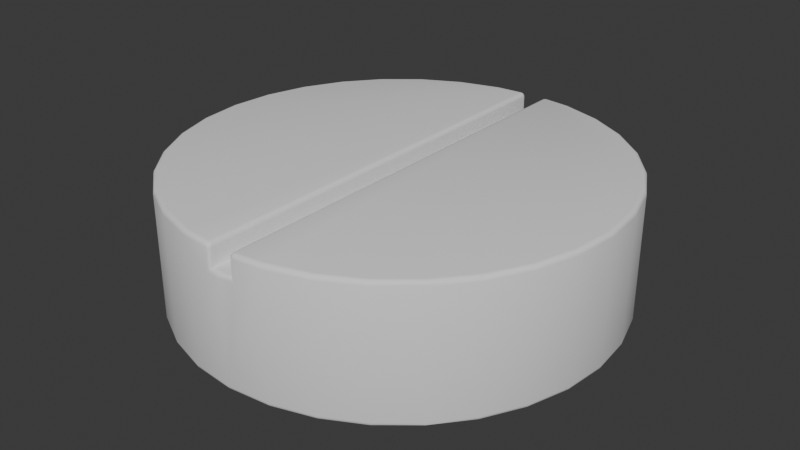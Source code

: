 # Source: Pill_A.blend  (saved by Blender 4.5.90; exported with 4.5.12 LTS)
import bpy
from mathutils import Matrix  # noqa: F401  (used for matrix-valued properties, if any)

bpy.ops.wm.read_factory_settings(use_empty=True)
scene = bpy.context.scene
scene.name = 'Scene'

# ---- collections
col_collection = bpy.data.collections.new('Collection'); scene.collection.children.link(col_collection)

# ---- node groups
ng_smooth_by_angle = bpy.data.node_groups.new('Smooth by Angle', 'GeometryNodeTree')
_s = ng_smooth_by_angle.interface.new_socket(name='Mesh', in_out='OUTPUT', socket_type='NodeSocketGeometry')
_s = ng_smooth_by_angle.interface.new_socket(name='Mesh', in_out='INPUT', socket_type='NodeSocketGeometry')
_s = ng_smooth_by_angle.interface.new_socket(name='Angle', in_out='INPUT', socket_type='NodeSocketFloat')
_s.subtype = 'ANGLE'
_s.default_value = 0.5236
_s.min_value = 0.0
_s.max_value = 3.142
_s.description = 'Maximum face angle for smooth edges'
_s = ng_smooth_by_angle.interface.new_socket(name='Ignore Sharpness', in_out='INPUT', socket_type='NodeSocketBool')
_s.force_non_field = True
ng_smooth_by_angle.description = 'Set the sharpness of mesh edges based on the angle between the neighboring faces'
ng_smooth_by_angle.is_modifier = True
_N = ng_smooth_by_angle.nodes; _L = ng_smooth_by_angle.links
n0 = _N.new('GeometryNodeSetShadeSmooth'); n0.name = 'Set Shade Smooth'; n0.location = (120, -80)
n0.domain = 'EDGE'
n1 = _N.new('GeometryNodeSetShadeSmooth'); n1.name = 'Set Shade Smooth.001'; n1.location = (300, -80)
n2 = _N.new('NodeGroupOutput'); n2.name = 'Group Output'; n2.location = (480, -80)
n3 = _N.new('GeometryNodeInputMeshEdgeAngle'); n3.name = 'Edge Angle'; n3.location = (-440, -240)
n4 = _N.new('NodeGroupInput'); n4.name = 'Group Input'; n4.location = (-80, -80)
n5 = _N.new('GeometryNodeInputEdgeSmooth'); n5.name = 'Is Edge Smooth'; n5.location = (-260, -120)
n6 = _N.new('GeometryNodeInputShadeSmooth'); n6.name = 'Is Shade Smooth'; n6.location = (-440, -397)
n7 = _N.new('FunctionNodeCompare'); n7.name = 'Compare'; n7.location = (-260, -260)
n7.operation = 'LESS_EQUAL'
n7.inputs[6].default_value = (0.0, 0.0, 0.0, 0.0)
n7.inputs[7].default_value = (0.0, 0.0, 0.0, 0.0)
n8 = _N.new('FunctionNodeBooleanMath'); n8.name = 'Boolean Math.001'; n8.location = (-80, -260)
n9 = _N.new('NodeGroupInput'); n9.name = 'Group Input.001'; n9.location = (-440, -329)
n10 = _N.new('NodeGroupInput'); n10.name = 'Group Input.002'; n10.location = (-259, -189)
n11 = _N.new('FunctionNodeBooleanMath'); n11.name = 'Boolean Math'; n11.location = (-80, -149)
n11.operation = 'OR'
n12 = _N.new('FunctionNodeBooleanMath'); n12.name = 'Boolean Math.002'; n12.location = (-260, -380)
n12.operation = 'OR'
n13 = _N.new('NodeGroupInput'); n13.name = 'Group Input.003'; n13.location = (-440, -460)
_L.new(n3.outputs[0], n7.inputs[0])
_L.new(n1.outputs[0], n2.inputs[0])
_L.new(n9.outputs[1], n7.inputs[1])
_L.new(n7.outputs[0], n8.inputs[0])
_L.new(n4.outputs[0], n0.inputs[0])
_L.new(n0.outputs[0], n1.inputs[0])
_L.new(n8.outputs[0], n0.inputs[2])
_L.new(n10.outputs[2], n11.inputs[1])
_L.new(n5.outputs[0], n11.inputs[0])
_L.new(n11.outputs[0], n0.inputs[1])
_L.new(n13.outputs[2], n12.inputs[1])
_L.new(n6.outputs[0], n12.inputs[0])
_L.new(n12.outputs[0], n8.inputs[1])
n2.is_active_output = True

# ---- world
world_world = bpy.data.worlds.new('World'); scene.world = world_world
world_world.use_nodes = True; world_world.node_tree.nodes.clear()
_N = world_world.node_tree.nodes; _L = world_world.node_tree.links
n0 = _N.new('ShaderNodeOutputWorld'); n0.name = 'World Output'; n0.location = (200, 100)
n1 = _N.new('ShaderNodeBackground'); n1.name = 'Background'; n1.location = (-200, 100)
n1.inputs[0].default_value = (0.05088, 0.05088, 0.05088, 1.0)
_L.new(n1.outputs[0], n0.inputs[0])
n0.is_active_output = True
world_world.color = (0.05088, 0.05088, 0.05088)
world_world.sun_shadow_jitter_overblur = 0.0

# ---- meshes
me_cylinder = bpy.data.meshes.new('Cylinder')
me_cylinder.from_pydata([(0.0, 0.9794, 1.49e-08), (0.0, 1.0, 0.02054), (0.0, 0.9897, 0.002752), (0.0, 0.9972, 0.01027), (0.1911, 0.9605, 1.49e-08), (0.1951, 0.9808, 0.02054), (0.1931, 0.9707, 0.002752), (0.1946, 0.9781, 0.01027), (0.1911, 0.9605, 0.6), (0.1951, 0.9808, 0.5795), (0.1931, 0.9707, 0.5972), (0.1946, 0.9781, 0.5897), (0.3748, 0.9048, 1.49e-08), (0.3827, 0.9239, 0.02054), (0.3787, 0.9143, 0.002752), (0.3816, 0.9213, 0.01027), (0.3748, 0.9048, 0.6), (0.3827, 0.9239, 0.5795), (0.3787, 0.9143, 0.5972), (0.3816, 0.9213, 0.5897), (0.5441, 0.8143, 1.49e-08), (0.5556, 0.8315, 0.02054), (0.5498, 0.8229, 0.002752), (0.554, 0.8292, 0.01027), (0.5441, 0.8143, 0.6), (0.5556, 0.8315, 0.5795), (0.5498, 0.8229, 0.5972), (0.554, 0.8292, 0.5897), (0.6925, 0.6925, 1.49e-08), (0.7071, 0.7071, 0.02054), (0.6998, 0.6998, 0.002752), (0.7052, 0.7052, 0.01027), (0.6925, 0.6925, 0.6), (0.7071, 0.7071, 0.5795), (0.6998, 0.6998, 0.5972), (0.7052, 0.7052, 0.5897), (0.8143, 0.5441, 1.49e-08), (0.8315, 0.5556, 0.02054), (0.8229, 0.5498, 0.002752), (0.8292, 0.554, 0.01027), (0.8143, 0.5441, 0.6), (0.8315, 0.5556, 0.5795), (0.8229, 0.5498, 0.5972), (0.8292, 0.554, 0.5897), (0.9048, 0.3748, 1.49e-08), (0.9239, 0.3827, 0.02054), (0.9143, 0.3787, 0.002752), (0.9213, 0.3816, 0.01027), (0.9048, 0.3748, 0.6), (0.9239, 0.3827, 0.5795), (0.9143, 0.3787, 0.5972), (0.9213, 0.3816, 0.5897), (0.9605, 0.1911, 1.49e-08), (0.9808, 0.1951, 0.02054), (0.9707, 0.1931, 0.002752), (0.9781, 0.1946, 0.01027), (0.9605, 0.1911, 0.6), (0.9808, 0.1951, 0.5795), (0.9707, 0.1931, 0.5972), (0.9781, 0.1946, 0.5897), (0.9794, 0.0, 1.49e-08), (1.0, 0.0, 0.02054), (0.9897, 0.0, 0.002752), (0.9972, 0.0, 0.01027), (0.9794, 0.0, 0.6), (1.0, 0.0, 0.5795), (0.9897, 0.0, 0.5972), (0.9972, 0.0, 0.5897), (0.9605, -0.1911, 1.49e-08), (0.9808, -0.1951, 0.02054), (0.9707, -0.1931, 0.002752), (0.9781, -0.1946, 0.01027), (0.9605, -0.1911, 0.6), (0.9808, -0.1951, 0.5795), (0.9707, -0.1931, 0.5972), (0.9781, -0.1946, 0.5897), (0.9048, -0.3748, 1.49e-08), (0.9239, -0.3827, 0.02054), (0.9143, -0.3787, 0.002752), (0.9213, -0.3816, 0.01027), (0.9048, -0.3748, 0.6), (0.9239, -0.3827, 0.5795), (0.9143, -0.3787, 0.5972), (0.9213, -0.3816, 0.5897), (0.8143, -0.5441, 1.49e-08), (0.8315, -0.5556, 0.02054), (0.8229, -0.5498, 0.002752), (0.8292, -0.554, 0.01027), (0.8143, -0.5441, 0.6), (0.8315, -0.5556, 0.5795), (0.8229, -0.5498, 0.5972), (0.8292, -0.554, 0.5897), (0.6925, -0.6925, 1.49e-08), (0.7071, -0.7071, 0.02054), (0.6998, -0.6998, 0.002752), (0.7052, -0.7052, 0.01027), (0.6925, -0.6925, 0.6), (0.7071, -0.7071, 0.5795), (0.6998, -0.6998, 0.5972), (0.7052, -0.7052, 0.5897), (0.5441, -0.8143, 1.49e-08), (0.5556, -0.8315, 0.02054), (0.5498, -0.8229, 0.002752), (0.554, -0.8292, 0.01027), (0.5441, -0.8143, 0.6), (0.5556, -0.8315, 0.5795), (0.5498, -0.8229, 0.5972), (0.554, -0.8292, 0.5897), (0.3748, -0.9048, 1.49e-08), (0.3827, -0.9239, 0.02054), (0.3787, -0.9143, 0.002752), (0.3816, -0.9213, 0.01027), (0.3748, -0.9048, 0.6), (0.3827, -0.9239, 0.5795), (0.3787, -0.9143, 0.5972), (0.3816, -0.9213, 0.5897), (0.1911, -0.9605, 1.49e-08), (0.1951, -0.9808, 0.02054), (0.1931, -0.9707, 0.002752), (0.1946, -0.9781, 0.01027), (0.1911, -0.9605, 0.6), (0.1951, -0.9808, 0.5795), (0.1931, -0.9707, 0.5972), (0.1946, -0.9781, 0.5897), (0.0, -0.9794, 1.49e-08), (0.0, -1.0, 0.02054), (0.0, -0.9897, 0.002752), (0.0, -0.9972, 0.01027), (-0.1911, -0.9605, 1.49e-08), (-0.1951, -0.9808, 0.02054), (-0.1931, -0.9707, 0.002752), (-0.1946, -0.9781, 0.01027), (-0.1911, -0.9605, 0.6), (-0.1951, -0.9808, 0.5795), (-0.1931, -0.9707, 0.5972), (-0.1946, -0.9781, 0.5897), (-0.3748, -0.9048, 1.49e-08), (-0.3827, -0.9239, 0.02054), (-0.3787, -0.9143, 0.002752), (-0.3816, -0.9213, 0.01027), (-0.3748, -0.9048, 0.6), (-0.3827, -0.9239, 0.5795), (-0.3787, -0.9143, 0.5972), (-0.3816, -0.9213, 0.5897), (-0.5441, -0.8143, 1.49e-08), (-0.5556, -0.8315, 0.02054), (-0.5498, -0.8229, 0.002752), (-0.554, -0.8292, 0.01027), (-0.5441, -0.8143, 0.6), (-0.5556, -0.8315, 0.5795), (-0.5498, -0.8229, 0.5972), (-0.554, -0.8292, 0.5897), (-0.6925, -0.6925, 1.49e-08), (-0.7071, -0.7071, 0.02054), (-0.6998, -0.6998, 0.002752), (-0.7052, -0.7052, 0.01027), (-0.6925, -0.6925, 0.6), (-0.7071, -0.7071, 0.5795), (-0.6998, -0.6998, 0.5972), (-0.7052, -0.7052, 0.5897), (-0.8143, -0.5441, 1.49e-08), (-0.8315, -0.5556, 0.02054), (-0.8229, -0.5498, 0.002752), (-0.8292, -0.554, 0.01027), (-0.8143, -0.5441, 0.6), (-0.8315, -0.5556, 0.5795), (-0.8229, -0.5498, 0.5972), (-0.8292, -0.554, 0.5897), (-0.9048, -0.3748, 1.49e-08), (-0.9239, -0.3827, 0.02054), (-0.9143, -0.3787, 0.002752), (-0.9213, -0.3816, 0.01027), (-0.9048, -0.3748, 0.6), (-0.9239, -0.3827, 0.5795), (-0.9143, -0.3787, 0.5972), (-0.9213, -0.3816, 0.5897), (-0.9605, -0.1911, 1.49e-08), (-0.9808, -0.1951, 0.02054), (-0.9707, -0.1931, 0.002752), (-0.9781, -0.1946, 0.01027), (-0.9605, -0.1911, 0.6), (-0.9808, -0.1951, 0.5795), (-0.9707, -0.1931, 0.5972), (-0.9781, -0.1946, 0.5897), (-0.9794, 0.0, 1.49e-08), (-1.0, 0.0, 0.02054), (-0.9897, 0.0, 0.002752), (-0.9972, 0.0, 0.01027), (-0.9794, 0.0, 0.6), (-1.0, 0.0, 0.5795), (-0.9897, 0.0, 0.5972), (-0.9972, 0.0, 0.5897), (-0.9605, 0.1911, 1.49e-08), (-0.9808, 0.1951, 0.02054), (-0.9707, 0.1931, 0.002752), (-0.9781, 0.1946, 0.01027), (-0.9605, 0.1911, 0.6), (-0.9808, 0.1951, 0.5795), (-0.9707, 0.1931, 0.5972), (-0.9781, 0.1946, 0.5897), (-0.9048, 0.3748, 1.49e-08), (-0.9239, 0.3827, 0.02054), (-0.9143, 0.3787, 0.002752), (-0.9213, 0.3816, 0.01027), (-0.9048, 0.3748, 0.6), (-0.9239, 0.3827, 0.5795), (-0.9143, 0.3787, 0.5972), (-0.9213, 0.3816, 0.5897), (-0.8143, 0.5441, 1.49e-08), (-0.8315, 0.5556, 0.02054), (-0.8229, 0.5498, 0.002752), (-0.8292, 0.554, 0.01027), (-0.8143, 0.5441, 0.6), (-0.8315, 0.5556, 0.5795), (-0.8229, 0.5498, 0.5972), (-0.8292, 0.554, 0.5897), (-0.6925, 0.6925, 1.49e-08), (-0.7071, 0.7071, 0.02054), (-0.6998, 0.6998, 0.002752), (-0.7052, 0.7052, 0.01027), (-0.6925, 0.6925, 0.6), (-0.7071, 0.7071, 0.5795), (-0.6998, 0.6998, 0.5972), (-0.7052, 0.7052, 0.5897), (-0.5441, 0.8143, 1.49e-08), (-0.5556, 0.8315, 0.02054), (-0.5498, 0.8229, 0.002752), (-0.554, 0.8292, 0.01027), (-0.5441, 0.8143, 0.6), (-0.5556, 0.8315, 0.5795), (-0.5498, 0.8229, 0.5972), (-0.554, 0.8292, 0.5897), (-0.3748, 0.9048, 1.49e-08), (-0.3827, 0.9239, 0.02054), (-0.3787, 0.9143, 0.002752), (-0.3816, 0.9213, 0.01027), (-0.3748, 0.9048, 0.6), (-0.3827, 0.9239, 0.5795), (-0.3787, 0.9143, 0.5972), (-0.3816, 0.9213, 0.5897), (-0.1911, 0.9605, 1.49e-08), (-0.1951, 0.9808, 0.02054), (-0.1931, 0.9707, 0.002752), (-0.1946, 0.9781, 0.01027), (-0.1911, 0.9605, 0.6), (-0.1951, 0.9808, 0.5795), (-0.1931, 0.9707, 0.5972), (-0.1946, 0.9781, 0.5897), (0.07045, 0.9931, 0.4795), (0.05, 0.9745, 0.5), (0.06022, 0.9913, 0.4897), (0.05274, 0.9845, 0.4972), (0.07045, 0.9931, 0.5795), (0.05, 0.9745, 0.5795), (0.07054, 0.9724, 0.6), (0.06022, 0.9913, 0.5795), (0.07048, 0.9903, 0.5897), (0.06068, 0.9886, 0.5893), (0.05276, 0.9742, 0.5897), (0.05271, 0.9845, 0.5795), (0.0554, 0.9838, 0.5893), (0.07051, 0.9827, 0.5973), (0.0603, 0.9734, 0.5973), (0.06071, 0.9833, 0.5946), (0.05, -0.9745, 0.5), (0.07045, -0.9931, 0.4795), (0.05274, -0.9845, 0.4972), (0.06022, -0.9913, 0.4897), (0.07054, -0.9724, 0.6), (0.05, -0.9745, 0.5795), (0.07045, -0.9931, 0.5795), (0.06046, -0.9731, 0.597), (0.07086, -0.9825, 0.597), (0.06089, -0.9831, 0.5947), (0.05304, -0.9843, 0.5795), (0.05305, -0.9738, 0.5895), (0.05535, -0.9836, 0.5892), (0.07082, -0.99, 0.5895), (0.0604, -0.991, 0.5795), (0.06086, -0.9886, 0.5892), (-0.07054, 0.9724, 0.6), (-0.05, 0.9745, 0.5795), (-0.07045, 0.9931, 0.5795), (-0.06046, 0.9731, 0.597), (-0.07086, 0.9825, 0.597), (-0.06089, 0.9831, 0.5947), (-0.05304, 0.9843, 0.5795), (-0.05305, 0.9738, 0.5895), (-0.05535, 0.9836, 0.5892), (-0.07082, 0.99, 0.5895), (-0.0604, 0.991, 0.5795), (-0.06086, 0.9886, 0.5892), (-0.07045, -0.9931, 0.4795), (-0.05, -0.9745, 0.5), (-0.06022, -0.9913, 0.4897), (-0.05274, -0.9845, 0.4972), (-0.07045, -0.9931, 0.5795), (-0.05, -0.9745, 0.5795), (-0.07054, -0.9724, 0.6), (-0.06022, -0.9913, 0.5795), (-0.07048, -0.9903, 0.5897), (-0.06068, -0.9886, 0.5893), (-0.05276, -0.9742, 0.5897), (-0.05271, -0.9845, 0.5795), (-0.0554, -0.9838, 0.5893), (-0.07051, -0.9827, 0.5973), (-0.0603, -0.9734, 0.5973), (-0.06071, -0.9833, 0.5946), (-0.05, 0.9745, 0.5), (-0.07045, 0.9931, 0.4795), (-0.05274, 0.9845, 0.4972), (-0.06022, 0.9913, 0.4897), (2.328e-10, -0.9794, 0.5), (0.0, -1.0, 0.4795), (1.164e-10, -0.9897, 0.4972), (2.91e-11, -0.9972, 0.4897), (0.0, 1.0, 0.4795), (7.264e-08, 0.9794, 0.5), (9.735e-09, 0.9972, 0.4897), (3.631e-08, 0.9897, 0.4972)], [], [(252, 255, 257, 256), (255, 259, 260, 257), (253, 258, 260, 259), (258, 262, 263, 260), (254, 261, 263, 262), (261, 256, 257, 263), (257, 260, 263), (268, 271, 273, 272), (271, 275, 276, 273), (269, 274, 276, 275), (274, 278, 279, 276), (270, 277, 279, 278), (277, 272, 273, 279), (273, 276, 279), (280, 283, 285, 284), (283, 287, 288, 285), (281, 286, 288, 287), (286, 290, 291, 288), (282, 289, 291, 290), (289, 284, 285, 291), (285, 288, 291), (296, 299, 301, 300), (299, 303, 304, 301), (297, 302, 304, 303), (302, 306, 307, 304), (298, 305, 307, 306), (305, 300, 301, 307), (301, 304, 307), (1, 5, 7, 3), (3, 7, 6, 2), (2, 6, 4, 0), (5, 13, 15, 7), (7, 15, 14, 6), (6, 14, 12, 4), (17, 9, 11, 19), (19, 11, 10, 18), (18, 10, 8, 16), (13, 21, 23, 15), (15, 23, 22, 14), (14, 22, 20, 12), (25, 17, 19, 27), (27, 19, 18, 26), (26, 18, 16, 24), (21, 29, 31, 23), (23, 31, 30, 22), (22, 30, 28, 20), (33, 25, 27, 35), (35, 27, 26, 34), (34, 26, 24, 32), (29, 37, 39, 31), (31, 39, 38, 30), (30, 38, 36, 28), (41, 33, 35, 43), (43, 35, 34, 42), (42, 34, 32, 40), (37, 45, 47, 39), (39, 47, 46, 38), (38, 46, 44, 36), (49, 41, 43, 51), (51, 43, 42, 50), (50, 42, 40, 48), (45, 53, 55, 47), (47, 55, 54, 46), (46, 54, 52, 44), (57, 49, 51, 59), (59, 51, 50, 58), (58, 50, 48, 56), (53, 61, 63, 55), (55, 63, 62, 54), (54, 62, 60, 52), (65, 57, 59, 67), (67, 59, 58, 66), (66, 58, 56, 64), (61, 69, 71, 63), (63, 71, 70, 62), (62, 70, 68, 60), (73, 65, 67, 75), (75, 67, 66, 74), (74, 66, 64, 72), (69, 77, 79, 71), (71, 79, 78, 70), (70, 78, 76, 68), (81, 73, 75, 83), (83, 75, 74, 82), (82, 74, 72, 80), (77, 85, 87, 79), (79, 87, 86, 78), (78, 86, 84, 76), (89, 81, 83, 91), (91, 83, 82, 90), (90, 82, 80, 88), (85, 93, 95, 87), (87, 95, 94, 86), (86, 94, 92, 84), (97, 89, 91, 99), (99, 91, 90, 98), (98, 90, 88, 96), (93, 101, 103, 95), (95, 103, 102, 94), (94, 102, 100, 92), (105, 97, 99, 107), (107, 99, 98, 106), (106, 98, 96, 104), (101, 109, 111, 103), (103, 111, 110, 102), (102, 110, 108, 100), (113, 105, 107, 115), (115, 107, 106, 114), (114, 106, 104, 112), (109, 117, 119, 111), (111, 119, 118, 110), (110, 118, 116, 108), (121, 113, 115, 123), (123, 115, 114, 122), (122, 114, 112, 120), (117, 125, 127, 119), (119, 127, 126, 118), (118, 126, 124, 116), (270, 121, 123, 277), (277, 123, 122, 272), (272, 122, 120, 268), (125, 129, 131, 127), (127, 131, 130, 126), (126, 130, 128, 124), (129, 137, 139, 131), (131, 139, 138, 130), (130, 138, 136, 128), (141, 133, 135, 143), (143, 135, 134, 142), (142, 134, 132, 140), (137, 145, 147, 139), (139, 147, 146, 138), (138, 146, 144, 136), (149, 141, 143, 151), (151, 143, 142, 150), (150, 142, 140, 148), (145, 153, 155, 147), (147, 155, 154, 146), (146, 154, 152, 144), (157, 149, 151, 159), (159, 151, 150, 158), (158, 150, 148, 156), (153, 161, 163, 155), (155, 163, 162, 154), (154, 162, 160, 152), (165, 157, 159, 167), (167, 159, 158, 166), (166, 158, 156, 164), (161, 169, 171, 163), (163, 171, 170, 162), (162, 170, 168, 160), (173, 165, 167, 175), (175, 167, 166, 174), (174, 166, 164, 172), (169, 177, 179, 171), (171, 179, 178, 170), (170, 178, 176, 168), (181, 173, 175, 183), (183, 175, 174, 182), (182, 174, 172, 180), (177, 185, 187, 179), (179, 187, 186, 178), (178, 186, 184, 176), (189, 181, 183, 191), (191, 183, 182, 190), (190, 182, 180, 188), (185, 193, 195, 187), (187, 195, 194, 186), (186, 194, 192, 184), (197, 189, 191, 199), (199, 191, 190, 198), (198, 190, 188, 196), (193, 201, 203, 195), (195, 203, 202, 194), (194, 202, 200, 192), (205, 197, 199, 207), (207, 199, 198, 206), (206, 198, 196, 204), (201, 209, 211, 203), (203, 211, 210, 202), (202, 210, 208, 200), (213, 205, 207, 215), (215, 207, 206, 214), (214, 206, 204, 212), (209, 217, 219, 211), (211, 219, 218, 210), (210, 218, 216, 208), (221, 213, 215, 223), (223, 215, 214, 222), (222, 214, 212, 220), (217, 225, 227, 219), (219, 227, 226, 218), (218, 226, 224, 216), (229, 221, 223, 231), (231, 223, 222, 230), (230, 222, 220, 228), (225, 233, 235, 227), (227, 235, 234, 226), (226, 234, 232, 224), (237, 229, 231, 239), (239, 231, 230, 238), (238, 230, 228, 236), (233, 241, 243, 235), (235, 243, 242, 234), (234, 242, 240, 232), (245, 237, 239, 247), (247, 239, 238, 246), (246, 238, 236, 244), (241, 1, 3, 243), (243, 3, 2, 242), (242, 2, 0, 240), (282, 245, 247, 289), (289, 247, 246, 284), (284, 246, 244, 280), (249, 253, 259, 251), (251, 259, 255, 250), (250, 255, 252, 248), (265, 270, 278, 267), (267, 278, 274, 266), (266, 274, 269, 264), (268, 254, 262, 271), (271, 262, 258, 275), (275, 258, 253, 269), (293, 297, 303, 295), (295, 303, 299, 294), (294, 299, 296, 292), (309, 282, 290, 311), (311, 290, 286, 310), (310, 286, 281, 308), (297, 281, 287, 302), (302, 287, 283, 306), (306, 283, 280, 298), (264, 312, 314, 266), (266, 314, 315, 267), (267, 315, 313, 265), (248, 316, 318, 250), (250, 318, 319, 251), (251, 319, 317, 249), (292, 313, 315, 294), (294, 315, 314, 295), (295, 314, 312, 293), (308, 317, 319, 310), (310, 319, 318, 311), (311, 318, 316, 309), (133, 296, 300, 135), (135, 300, 305, 134), (134, 305, 298, 132), (9, 252, 256, 11), (11, 256, 261, 10), (10, 261, 254, 8), (0, 4, 12, 20, 28, 36, 44, 52, 60, 68, 76, 84, 92, 100, 108, 116, 124, 128, 136, 144, 152, 160, 168, 176, 184, 192, 200, 208, 216, 224, 232, 240), (241, 245, 282, 309, 316, 1), (1, 316, 248, 252, 9, 5), (5, 9, 17, 13), (8, 254, 268, 120, 112, 104, 96, 88, 80, 72, 64, 56, 48, 40, 32, 24, 16), (13, 17, 25, 21), (21, 25, 33, 29), (29, 33, 41, 37), (37, 41, 49, 45), (45, 49, 57, 53), (53, 57, 65, 61), (61, 65, 73, 69), (69, 73, 81, 77), (77, 81, 89, 85), (85, 89, 97, 93), (93, 97, 105, 101), (101, 105, 113, 109), (109, 113, 121, 117), (117, 121, 270, 265, 313, 125), (125, 313, 292, 296, 133, 129), (129, 133, 141, 137), (298, 280, 244, 236, 228, 220, 212, 204, 196, 188, 180, 172, 164, 156, 148, 140, 132), (137, 141, 149, 145), (145, 149, 157, 153), (153, 157, 165, 161), (161, 165, 173, 169), (169, 173, 181, 177), (177, 181, 189, 185), (185, 189, 197, 193), (193, 197, 205, 201), (201, 205, 213, 209), (209, 213, 221, 217), (217, 221, 229, 225), (225, 229, 237, 233), (233, 237, 245, 241), (249, 264, 269, 253), (308, 293, 312, 264, 249, 317), (293, 308, 281, 297)])
me_cylinder.polygons.foreach_set('use_smooth', [True] * 288)
_uv = me_cylinder.uv_layers.new(name='UVMap')
_uv.uv.foreach_set('vector', [0.9887, 0.9702, 0.9903, 0.9716, 0.9902, 1.0, 0.9887, 1.0, 0.9903, 0.9716, 0.992, 0.9743, 0.9918, 1.0, 0.9902, 1.0, 0.3849, 0.5305, 0.3875, 0.5305, 0.3875, 0.5296, 0.3849, 0.5285, 0.262, 0.4838, 0.2645, 0.4836, 0.2646, 0.486, 0.262, 0.4861, 0.2669, 0.4834, 0.2669, 0.4859, 0.2646, 0.486, 0.2645, 0.4836, 0.2669, 0.4859, 0.267, 0.4883, 0.2647, 0.4886, 0.2646, 0.486, 0.2647, 0.4886, 0.262, 0.4861, 0.2646, 0.486, 0.2669, 0.01662, 0.2645, 0.01646, 0.2646, 0.01407, 0.267, 0.0142, 0.2645, 0.01646, 0.262, 0.01628, 0.262, 0.01393, 0.2646, 0.01407, 0.3849, 0.7195, 0.3849, 0.7215, 0.3875, 0.7204, 0.3875, 0.7195, 0.508, 0.9743, 0.5097, 0.9716, 0.5098, 1.0, 0.5082, 1.0, 0.5113, 0.9702, 0.5114, 1.0, 0.5098, 1.0, 0.5097, 0.9716, 0.2671, 0.01168, 0.267, 0.0142, 0.2646, 0.01407, 0.2647, 0.01145, 0.2646, 0.01407, 0.262, 0.01393, 0.2647, 0.01145, 0.2331, 0.4834, 0.238, 0.4835, 0.2351, 0.4885, 0.2327, 0.4883, 0.3875, 0.2194, 0.3862, 0.2195, 0.3862, 0.2215, 0.3875, 0.2214, 0.3849, 0.2195, 0.3849, 0.2215, 0.3862, 0.2215, 0.3862, 0.2195, 0.008009, 0.9743, 0.009722, 0.9716, 0.009832, 0.9845, 0.008009, 0.9865, 0.01128, 0.9702, 0.01139, 0.9844, 0.009832, 0.9845, 0.009722, 0.9716, 0.01139, 0.9844, 0.01151, 1.0, 0.009924, 1.0, 0.009832, 0.9845, 0.009924, 1.0, 0.008009, 0.9865, 0.009832, 0.9845, 0.4887, 0.9702, 0.4903, 0.9716, 0.4902, 0.9846, 0.4887, 0.9846, 0.4903, 0.9716, 0.492, 0.9743, 0.492, 0.9866, 0.4902, 0.9846, 0.3849, 0.03049, 0.3862, 0.03051, 0.3862, 0.02849, 0.3849, 0.02849, 0.3862, 0.03051, 0.3875, 0.03059, 0.3875, 0.0286, 0.3862, 0.02849, 0.2331, 0.01662, 0.2328, 0.01169, 0.2352, 0.01146, 0.238, 0.01638, 0.4885, 1.0, 0.4887, 0.9846, 0.4902, 0.9846, 0.4901, 1.0, 0.4902, 0.9846, 0.492, 0.9866, 0.4901, 1.0, 1.0, 0.5385, 0.9688, 0.5342, 0.9687, 0.5, 1.0, 0.5, 0.75, 0.49, 0.7968, 0.4854, 0.7963, 0.483, 0.75, 0.4875, 0.75, 0.4875, 0.7963, 0.483, 0.7959, 0.4805, 0.75, 0.485, 0.9688, 0.5342, 0.9375, 0.5342, 0.9375, 0.5, 0.9687, 0.5, 0.7968, 0.4854, 0.8418, 0.4717, 0.8409, 0.4694, 0.7963, 0.483, 0.7963, 0.483, 0.8409, 0.4694, 0.8399, 0.4672, 0.7959, 0.4805, 0.9375, 0.9658, 0.9688, 0.9658, 0.9687, 1.0, 0.9375, 1.0, 0.3418, 0.4717, 0.2968, 0.4854, 0.2963, 0.483, 0.3409, 0.4694, 0.3409, 0.4694, 0.2963, 0.483, 0.2959, 0.4805, 0.3399, 0.4672, 0.9375, 0.5342, 0.9062, 0.5342, 0.9062, 0.5, 0.9375, 0.5, 0.8418, 0.4717, 0.8833, 0.4495, 0.882, 0.4475, 0.8409, 0.4694, 0.8409, 0.4694, 0.882, 0.4475, 0.8806, 0.4454, 0.8399, 0.4672, 0.9062, 0.9658, 0.9375, 0.9658, 0.9375, 1.0, 0.9063, 1.0, 0.3833, 0.4495, 0.3418, 0.4717, 0.3409, 0.4694, 0.382, 0.4475, 0.382, 0.4475, 0.3409, 0.4694, 0.3399, 0.4672, 0.3806, 0.4454, 0.9062, 0.5342, 0.875, 0.5342, 0.875, 0.5, 0.9062, 0.5, 0.8833, 0.4495, 0.9197, 0.4197, 0.918, 0.418, 0.882, 0.4475, 0.882, 0.4475, 0.918, 0.418, 0.9162, 0.4162, 0.8806, 0.4454, 0.875, 0.9658, 0.9062, 0.9658, 0.9063, 1.0, 0.875, 1.0, 0.4197, 0.4197, 0.3833, 0.4495, 0.382, 0.4475, 0.418, 0.418, 0.418, 0.418, 0.382, 0.4475, 0.3806, 0.4454, 0.4162, 0.4162, 0.875, 0.5342, 0.8438, 0.5342, 0.8437, 0.5, 0.875, 0.5, 0.9197, 0.4197, 0.9495, 0.3833, 0.9475, 0.382, 0.918, 0.418, 0.918, 0.418, 0.9475, 0.382, 0.9454, 0.3806, 0.9162, 0.4162, 0.8438, 0.9658, 0.875, 0.9658, 0.875, 1.0, 0.8438, 1.0, 0.4495, 0.3833, 0.4197, 0.4197, 0.418, 0.418, 0.4475, 0.382, 0.4475, 0.382, 0.418, 0.418, 0.4162, 0.4162, 0.4454, 0.3806, 0.8438, 0.5342, 0.8125, 0.5342, 0.8125, 0.5, 0.8437, 0.5, 0.9495, 0.3833, 0.9717, 0.3418, 0.9694, 0.3409, 0.9475, 0.382, 0.9475, 0.382, 0.9694, 0.3409, 0.9672, 0.3399, 0.9454, 0.3806, 0.8125, 0.9658, 0.8438, 0.9658, 0.8438, 1.0, 0.8125, 1.0, 0.4717, 0.3418, 0.4495, 0.3833, 0.4475, 0.382, 0.4694, 0.3409, 0.4694, 0.3409, 0.4475, 0.382, 0.4454, 0.3806, 0.4672, 0.3399, 0.8125, 0.5342, 0.7813, 0.5342, 0.7812, 0.5, 0.8125, 0.5, 0.9717, 0.3418, 0.9854, 0.2968, 0.983, 0.2963, 0.9694, 0.3409, 0.9694, 0.3409, 0.983, 0.2963, 0.9805, 0.2959, 0.9672, 0.3399, 0.7812, 0.9658, 0.8125, 0.9658, 0.8125, 1.0, 0.7812, 1.0, 0.4854, 0.2968, 0.4717, 0.3418, 0.4694, 0.3409, 0.483, 0.2963, 0.483, 0.2963, 0.4694, 0.3409, 0.4672, 0.3399, 0.4805, 0.2959, 0.7813, 0.5342, 0.75, 0.5342, 0.75, 0.5, 0.7812, 0.5, 0.9854, 0.2968, 0.99, 0.25, 0.9875, 0.25, 0.983, 0.2963, 0.983, 0.2963, 0.9875, 0.25, 0.985, 0.25, 0.9805, 0.2959, 0.75, 0.9658, 0.7812, 0.9658, 0.7812, 1.0, 0.75, 1.0, 0.49, 0.25, 0.4854, 0.2968, 0.483, 0.2963, 0.4875, 0.25, 0.4875, 0.25, 0.483, 0.2963, 0.4805, 0.2959, 0.485, 0.25, 0.75, 0.5342, 0.7187, 0.5342, 0.7187, 0.5, 0.75, 0.5, 0.99, 0.25, 0.9854, 0.2032, 0.983, 0.2037, 0.9875, 0.25, 0.9875, 0.25, 0.983, 0.2037, 0.9805, 0.2041, 0.985, 0.25, 0.7188, 0.9658, 0.75, 0.9658, 0.75, 1.0, 0.7188, 1.0, 0.4854, 0.2032, 0.49, 0.25, 0.4875, 0.25, 0.483, 0.2037, 0.483, 0.2037, 0.4875, 0.25, 0.485, 0.25, 0.4805, 0.2041, 0.7187, 0.5342, 0.6875, 0.5342, 0.6875, 0.5, 0.7187, 0.5, 0.9854, 0.2032, 0.9717, 0.1582, 0.9694, 0.1591, 0.983, 0.2037, 0.983, 0.2037, 0.9694, 0.1591, 0.9672, 0.1601, 0.9805, 0.2041, 0.6875, 0.9658, 0.7188, 0.9658, 0.7188, 1.0, 0.6875, 1.0, 0.4717, 0.1582, 0.4854, 0.2032, 0.483, 0.2037, 0.4694, 0.1591, 0.4694, 0.1591, 0.483, 0.2037, 0.4805, 0.2041, 0.4672, 0.1601, 0.6875, 0.5342, 0.6562, 0.5342, 0.6563, 0.5, 0.6875, 0.5, 0.9717, 0.1582, 0.9495, 0.1167, 0.9475, 0.118, 0.9694, 0.1591, 0.9694, 0.1591, 0.9475, 0.118, 0.9454, 0.1194, 0.9672, 0.1601, 0.6562, 0.9658, 0.6875, 0.9658, 0.6875, 1.0, 0.6562, 1.0, 0.4495, 0.1167, 0.4717, 0.1582, 0.4694, 0.1591, 0.4475, 0.118, 0.4475, 0.118, 0.4694, 0.1591, 0.4672, 0.1601, 0.4454, 0.1194, 0.6562, 0.5342, 0.625, 0.5342, 0.625, 0.5, 0.6563, 0.5, 0.9495, 0.1167, 0.9197, 0.0803, 0.918, 0.08205, 0.9475, 0.118, 0.9475, 0.118, 0.918, 0.08205, 0.9162, 0.0838, 0.9454, 0.1194, 0.625, 0.9658, 0.6562, 0.9658, 0.6562, 1.0, 0.625, 1.0, 0.4197, 0.0803, 0.4495, 0.1167, 0.4475, 0.118, 0.418, 0.08205, 0.418, 0.08205, 0.4475, 0.118, 0.4454, 0.1194, 0.4162, 0.0838, 0.625, 0.5342, 0.5937, 0.5342, 0.5938, 0.5, 0.625, 0.5, 0.9197, 0.0803, 0.8833, 0.05045, 0.882, 0.05251, 0.918, 0.08205, 0.918, 0.08205, 0.882, 0.05251, 0.8806, 0.05457, 0.9162, 0.0838, 0.5938, 0.9658, 0.625, 0.9658, 0.625, 1.0, 0.5938, 1.0, 0.3833, 0.05045, 0.4197, 0.0803, 0.418, 0.08205, 0.382, 0.05251, 0.382, 0.05251, 0.418, 0.08205, 0.4162, 0.0838, 0.3806, 0.05457, 0.5937, 0.5342, 0.5625, 0.5342, 0.5625, 0.5, 0.5938, 0.5, 0.8833, 0.05045, 0.8418, 0.02827, 0.8409, 0.03056, 0.882, 0.05251, 0.882, 0.05251, 0.8409, 0.03056, 0.8399, 0.03285, 0.8806, 0.05457, 0.5625, 0.9658, 0.5938, 0.9658, 0.5938, 1.0, 0.5625, 1.0, 0.3418, 0.02827, 0.3833, 0.05045, 0.382, 0.05251, 0.3409, 0.03056, 0.3409, 0.03056, 0.382, 0.05251, 0.3806, 0.05457, 0.3399, 0.03285, 0.5625, 0.5342, 0.5312, 0.5342, 0.5312, 0.5, 0.5625, 0.5, 0.8418, 0.02827, 0.7968, 0.01462, 0.7963, 0.01704, 0.8409, 0.03056, 0.8409, 0.03056, 0.7963, 0.01704, 0.7959, 0.01947, 0.8399, 0.03285, 0.5312, 0.9658, 0.5625, 0.9658, 0.5625, 1.0, 0.5313, 1.0, 0.2968, 0.01462, 0.3418, 0.02827, 0.3409, 0.03056, 0.2963, 0.01704, 0.2963, 0.01704, 0.3409, 0.03056, 0.3399, 0.03285, 0.2959, 0.01947, 0.5312, 0.5342, 0.5, 0.5385, 0.5, 0.5, 0.5312, 0.5, 0.7968, 0.01462, 0.75, 0.01001, 0.75, 0.01248, 0.7963, 0.01704, 0.7963, 0.01704, 0.75, 0.01248, 0.75, 0.01495, 0.7959, 0.01947, 0.5113, 0.9702, 0.5312, 0.9658, 0.5313, 1.0, 0.5114, 1.0, 0.2671, 0.01168, 0.2968, 0.01462, 0.2963, 0.01704, 0.267, 0.0142, 0.267, 0.0142, 0.2963, 0.01704, 0.2959, 0.01947, 0.2669, 0.01662, 0.5, 0.5385, 0.4688, 0.5342, 0.4687, 0.5, 0.5, 0.5, 0.75, 0.01001, 0.7032, 0.01462, 0.7037, 0.01704, 0.75, 0.01248, 0.75, 0.01248, 0.7037, 0.01704, 0.7041, 0.01947, 0.75, 0.01495, 0.4688, 0.5342, 0.4375, 0.5342, 0.4375, 0.5, 0.4687, 0.5, 0.7032, 0.01462, 0.6582, 0.02827, 0.6591, 0.03056, 0.7037, 0.01704, 0.7037, 0.01704, 0.6591, 0.03056, 0.6601, 0.03285, 0.7041, 0.01947, 0.4375, 0.9658, 0.4688, 0.9658, 0.4687, 0.9829, 0.4375, 0.9829, 0.4375, 0.9829, 0.4687, 0.9829, 0.4687, 1.0, 0.4375, 1.0, 0.1582, 0.02829, 0.2031, 0.01465, 0.2041, 0.01947, 0.1601, 0.03285, 0.4375, 0.5342, 0.4062, 0.5342, 0.4063, 0.5, 0.4375, 0.5, 0.6582, 0.02827, 0.6167, 0.05045, 0.618, 0.05251, 0.6591, 0.03056, 0.6591, 0.03056, 0.618, 0.05251, 0.6194, 0.05457, 0.6601, 0.03285, 0.4062, 0.9658, 0.4375, 0.9658, 0.4375, 0.9829, 0.4063, 0.9829, 0.4063, 0.9829, 0.4375, 0.9829, 0.4375, 1.0, 0.4062, 1.0, 0.1167, 0.05047, 0.1582, 0.02829, 0.1601, 0.03285, 0.1194, 0.05457, 0.4062, 0.5342, 0.375, 0.5342, 0.375, 0.5, 0.4063, 0.5, 0.6167, 0.05045, 0.5803, 0.0803, 0.582, 0.08205, 0.618, 0.05251, 0.618, 0.05251, 0.582, 0.08205, 0.5838, 0.0838, 0.6194, 0.05457, 0.375, 0.9658, 0.4062, 0.9658, 0.4063, 0.9829, 0.375, 0.9829, 0.375, 0.9829, 0.4063, 0.9829, 0.4062, 1.0, 0.375, 1.0, 0.08031, 0.08031, 0.1167, 0.05047, 0.1194, 0.05457, 0.0838, 0.0838, 0.375, 0.5342, 0.3438, 0.5342, 0.3437, 0.5, 0.375, 0.5, 0.5803, 0.0803, 0.5505, 0.1167, 0.5525, 0.118, 0.582, 0.08205, 0.582, 0.08205, 0.5525, 0.118, 0.5546, 0.1194, 0.5838, 0.0838, 0.3438, 0.9658, 0.375, 0.9658, 0.375, 0.9829, 0.3438, 0.9829, 0.3438, 0.9829, 0.375, 0.9829, 0.375, 1.0, 0.3438, 1.0, 0.05047, 0.1167, 0.08031, 0.08031, 0.0838, 0.0838, 0.05457, 0.1194, 0.3438, 0.5342, 0.3125, 0.5342, 0.3125, 0.5, 0.3437, 0.5, 0.5505, 0.1167, 0.5283, 0.1582, 0.5306, 0.1591, 0.5525, 0.118, 0.5525, 0.118, 0.5306, 0.1591, 0.5328, 0.1601, 0.5546, 0.1194, 0.3125, 0.9658, 0.3438, 0.9658, 0.3438, 0.9829, 0.3125, 0.9829, 0.3125, 0.9829, 0.3438, 0.9829, 0.3438, 1.0, 0.3125, 1.0, 0.02829, 0.1582, 0.05047, 0.1167, 0.05457, 0.1194, 0.03285, 0.1601, 0.3125, 0.5342, 0.2812, 0.5342, 0.2812, 0.5, 0.3125, 0.5, 0.5283, 0.1582, 0.5146, 0.2032, 0.517, 0.2037, 0.5306, 0.1591, 0.5306, 0.1591, 0.517, 0.2037, 0.5195, 0.2041, 0.5328, 0.1601, 0.2813, 0.9658, 0.3125, 0.9658, 0.3125, 0.9829, 0.2812, 0.9829, 0.2812, 0.9829, 0.3125, 0.9829, 0.3125, 1.0, 0.2812, 1.0, 0.01463, 0.2032, 0.02829, 0.1582, 0.03285, 0.1601, 0.01947, 0.2041, 0.2812, 0.5342, 0.25, 0.5342, 0.25, 0.5, 0.2812, 0.5, 0.5146, 0.2032, 0.51, 0.25, 0.5125, 0.25, 0.517, 0.2037, 0.517, 0.2037, 0.5125, 0.25, 0.515, 0.25, 0.5195, 0.2041, 0.25, 0.9658, 0.2813, 0.9658, 0.2812, 0.9829, 0.25, 0.9829, 0.25, 0.9829, 0.2812, 0.9829, 0.2812, 1.0, 0.25, 1.0, 0.01002, 0.25, 0.01463, 0.2032, 0.01947, 0.2041, 0.01495, 0.25, 0.25, 0.5342, 0.2188, 0.5342, 0.2188, 0.5, 0.25, 0.5, 0.51, 0.25, 0.5146, 0.2968, 0.517, 0.2963, 0.5125, 0.25, 0.5125, 0.25, 0.517, 0.2963, 0.5195, 0.2959, 0.515, 0.25, 0.2188, 0.9658, 0.25, 0.9658, 0.25, 0.9829, 0.2188, 0.9829, 0.2188, 0.9829, 0.25, 0.9829, 0.25, 1.0, 0.2188, 1.0, 0.01463, 0.2968, 0.01002, 0.25, 0.01495, 0.25, 0.01947, 0.2959, 0.2188, 0.5342, 0.1875, 0.5342, 0.1875, 0.5, 0.2188, 0.5, 0.5146, 0.2968, 0.5283, 0.3418, 0.5306, 0.3409, 0.517, 0.2963, 0.517, 0.2963, 0.5306, 0.3409, 0.5328, 0.3399, 0.5195, 0.2959, 0.1875, 0.9658, 0.2188, 0.9658, 0.2188, 0.9829, 0.1875, 0.9829, 0.1875, 0.9829, 0.2188, 0.9829, 0.2188, 1.0, 0.1875, 1.0, 0.02829, 0.3418, 0.01463, 0.2968, 0.01947, 0.2959, 0.03285, 0.3399, 0.1875, 0.5342, 0.1562, 0.5342, 0.1563, 0.5, 0.1875, 0.5, 0.5283, 0.3418, 0.5505, 0.3833, 0.5525, 0.382, 0.5306, 0.3409, 0.5306, 0.3409, 0.5525, 0.382, 0.5546, 0.3806, 0.5328, 0.3399, 0.1562, 0.9658, 0.1875, 0.9658, 0.1875, 0.9829, 0.1562, 0.9829, 0.1562, 0.9829, 0.1875, 0.9829, 0.1875, 1.0, 0.1562, 1.0, 0.05047, 0.3833, 0.02829, 0.3418, 0.03285, 0.3399, 0.05457, 0.3806, 0.1562, 0.5342, 0.125, 0.5342, 0.125, 0.5, 0.1563, 0.5, 0.5505, 0.3833, 0.5803, 0.4197, 0.582, 0.418, 0.5525, 0.382, 0.5525, 0.382, 0.582, 0.418, 0.5838, 0.4162, 0.5546, 0.3806, 0.125, 0.9658, 0.1562, 0.9658, 0.1562, 0.9829, 0.125, 0.9829, 0.125, 0.9829, 0.1562, 0.9829, 0.1562, 1.0, 0.125, 1.0, 0.08031, 0.4197, 0.05047, 0.3833, 0.05457, 0.3806, 0.0838, 0.4162, 0.125, 0.5342, 0.09375, 0.5342, 0.09375, 0.5, 0.125, 0.5, 0.5803, 0.4197, 0.6167, 0.4495, 0.618, 0.4475, 0.582, 0.418, 0.582, 0.418, 0.618, 0.4475, 0.6194, 0.4454, 0.5838, 0.4162, 0.09375, 0.9658, 0.125, 0.9658, 0.125, 0.9829, 0.09375, 0.9829, 0.09375, 0.9829, 0.125, 0.9829, 0.125, 1.0, 0.09375, 1.0, 0.1167, 0.4495, 0.08031, 0.4197, 0.0838, 0.4162, 0.1194, 0.4454, 0.09375, 0.5342, 0.0625, 0.5342, 0.0625, 0.5, 0.09375, 0.5, 0.6167, 0.4495, 0.6582, 0.4717, 0.6591, 0.4694, 0.618, 0.4475, 0.618, 0.4475, 0.6591, 0.4694, 0.6601, 0.4672, 0.6194, 0.4454, 0.0625, 0.9658, 0.09375, 0.9658, 0.09375, 0.9829, 0.0625, 0.9829, 0.0625, 0.9829, 0.09375, 0.9829, 0.09375, 1.0, 0.0625, 1.0, 0.1582, 0.4717, 0.1167, 0.4495, 0.1194, 0.4454, 0.1601, 0.4672, 0.0625, 0.5342, 0.03125, 0.5342, 0.03125, 0.5, 0.0625, 0.5, 0.6582, 0.4717, 0.7032, 0.4854, 0.7037, 0.483, 0.6591, 0.4694, 0.6591, 0.4694, 0.7037, 0.483, 0.7041, 0.4805, 0.6601, 0.4672, 0.03125, 0.9658, 0.0625, 0.9658, 0.0625, 0.9829, 0.03126, 0.9829, 0.03126, 0.9829, 0.0625, 0.9829, 0.0625, 1.0, 0.03129, 1.0, 0.2031, 0.4854, 0.1582, 0.4717, 0.1601, 0.4672, 0.2041, 0.4805, 0.03125, 0.5342, 0.0, 0.5385, 4.322e-05, 0.5, 0.03125, 0.5, 0.7032, 0.4854, 0.75, 0.49, 0.75, 0.4875, 0.7037, 0.483, 0.7037, 0.483, 0.75, 0.4875, 0.75, 0.485, 0.7041, 0.4805, 0.01128, 0.9702, 0.03125, 0.9658, 0.03126, 0.9829, 0.01139, 0.9844, 0.01139, 0.9844, 0.03126, 0.9829, 0.03129, 1.0, 0.01151, 1.0, 0.2327, 0.4883, 0.2031, 0.4854, 0.2041, 0.4805, 0.2331, 0.4834, 0.375, 0.5305, 0.3849, 0.5305, 0.3849, 0.5285, 0.375, 0.5285, 0.992, 0.875, 0.992, 0.9743, 0.9903, 0.9716, 0.9903, 0.8445, 0.9903, 0.8445, 0.9903, 0.9716, 0.9887, 0.9702, 0.9887, 0.821, 0.5113, 0.821, 0.5113, 0.9702, 0.5097, 0.9716, 0.5097, 0.8445, 0.5097, 0.8445, 0.5097, 0.9716, 0.508, 0.9743, 0.508, 0.875, 0.375, 0.7215, 0.3849, 0.7215, 0.3849, 0.7195, 0.375, 0.7195, 0.2669, 0.01662, 0.2669, 0.4834, 0.2645, 0.4836, 0.2645, 0.01646, 0.2645, 0.01646, 0.2645, 0.4836, 0.262, 0.4838, 0.262, 0.01628, 0.3875, 0.7195, 0.3875, 0.5305, 0.3849, 0.5305, 0.3849, 0.7195, 0.375, 0.03049, 0.3849, 0.03049, 0.3849, 0.02849, 0.375, 0.02849, 0.492, 0.875, 0.492, 0.9743, 0.4903, 0.9716, 0.4903, 0.8445, 0.4903, 0.8445, 0.4903, 0.9716, 0.4887, 0.9702, 0.4887, 0.821, 0.01128, 0.821, 0.01128, 0.9702, 0.009722, 0.9716, 0.00969, 0.8445, 0.00969, 0.8445, 0.009722, 0.9716, 0.008009, 0.9743, 0.008009, 0.875, 0.375, 0.2215, 0.3849, 0.2215, 0.3849, 0.2195, 0.375, 0.2195, 0.3849, 0.03049, 0.3849, 0.2195, 0.3862, 0.2195, 0.3862, 0.03051, 0.3862, 0.03051, 0.3862, 0.2195, 0.3875, 0.2194, 0.3875, 0.03059, 0.238, 0.01638, 0.238, 0.4835, 0.2331, 0.4834, 0.2331, 0.01662, 0.375, 0.7195, 0.25, 0.72, 0.25, 0.722, 0.375, 0.7215, 0.508, 0.875, 0.5, 0.875, 0.5, 0.8557, 0.5097, 0.8445, 0.5097, 0.8445, 0.5, 0.8557, 0.5, 0.8365, 0.5113, 0.821, 0.9887, 0.821, 1.0, 0.8365, 1.0, 0.8557, 0.9903, 0.8445, 0.9903, 0.8445, 1.0, 0.8557, 0.9998, 0.875, 0.992, 0.875, 0.375, 0.5285, 0.25, 0.528, 0.25, 0.53, 0.375, 0.5305, 0.4887, 0.821, 0.5, 0.8365, 0.5, 0.8557, 0.4903, 0.8445, 0.4903, 0.8445, 0.5, 0.8557, 0.5, 0.875, 0.492, 0.875, 0.125, 0.7215, 0.25, 0.722, 0.25, 0.72, 0.125, 0.7195, 0.125, 0.5305, 0.25, 0.53, 0.25, 0.528, 0.125, 0.5285, 0.008009, 0.875, 0.0001609, 0.875, 4.311e-05, 0.8557, 0.00969, 0.8445, 0.00969, 0.8445, 4.311e-05, 0.8557, 0.0, 0.8365, 0.01128, 0.821, 0.4688, 0.9658, 0.4887, 0.9702, 0.4887, 0.9846, 0.4687, 0.9829, 0.4687, 0.9829, 0.4887, 0.9846, 0.4885, 1.0, 0.4687, 1.0, 0.2031, 0.01465, 0.2328, 0.01169, 0.2331, 0.01662, 0.2041, 0.01947, 0.9688, 0.9658, 0.9887, 0.9702, 0.9887, 1.0, 0.9687, 1.0, 0.2968, 0.4854, 0.267, 0.4883, 0.2669, 0.4859, 0.2963, 0.483, 0.2963, 0.483, 0.2669, 0.4859, 0.2669, 0.4834, 0.2959, 0.4805, 0.75, 0.485, 0.7959, 0.4805, 0.8399, 0.4672, 0.8806, 0.4454, 0.9162, 0.4162, 0.9454, 0.3806, 0.9672, 0.3399, 0.9805, 0.2959, 0.985, 0.25, 0.9805, 0.2041, 0.9672, 0.1601, 0.9454, 0.1194, 0.9162, 0.0838, 0.8806, 0.05457, 0.8399, 0.03285, 0.7959, 0.01947, 0.75, 0.01495, 0.7041, 0.01947, 0.6601, 0.03285, 0.6194, 0.05457, 0.5838, 0.0838, 0.5546, 0.1194, 0.5328, 0.1601, 0.5195, 0.2041, 0.515, 0.25, 0.5195, 0.2959, 0.5328, 0.3399, 0.5546, 0.3806, 0.5838, 0.4162, 0.6194, 0.4454, 0.6601, 0.4672, 0.7041, 0.4805, 0.03125, 0.5342, 0.03125, 0.9658, 0.01128, 0.9702, 0.01128, 0.821, 0.0, 0.8365, 0.0, 0.5385, 1.0, 0.5385, 1.0, 0.8365, 0.9887, 0.821, 0.9887, 0.9702, 0.9688, 0.9658, 0.9688, 0.5342, 0.9688, 0.5342, 0.9688, 0.9658, 0.9375, 0.9658, 0.9375, 0.5342, 0.2959, 0.4805, 0.2669, 0.4834, 0.2669, 0.01662, 0.2959, 0.01947, 0.3399, 0.03285, 0.3806, 0.05457, 0.4162, 0.0838, 0.4454, 0.1194, 0.4672, 0.1601, 0.4805, 0.2041, 0.485, 0.25, 0.4805, 0.2959, 0.4672, 0.3399, 0.4454, 0.3806, 0.4162, 0.4162, 0.3806, 0.4454, 0.3399, 0.4672, 0.9375, 0.5342, 0.9375, 0.9658, 0.9062, 0.9658, 0.9062, 0.5342, 0.9062, 0.5342, 0.9062, 0.9658, 0.875, 0.9658, 0.875, 0.5342, 0.875, 0.5342, 0.875, 0.9658, 0.8438, 0.9658, 0.8438, 0.5342, 0.8438, 0.5342, 0.8438, 0.9658, 0.8125, 0.9658, 0.8125, 0.5342, 0.8125, 0.5342, 0.8125, 0.9658, 0.7812, 0.9658, 0.7813, 0.5342, 0.7813, 0.5342, 0.7812, 0.9658, 0.75, 0.9658, 0.75, 0.5342, 0.75, 0.5342, 0.75, 0.9658, 0.7188, 0.9658, 0.7187, 0.5342, 0.7187, 0.5342, 0.7188, 0.9658, 0.6875, 0.9658, 0.6875, 0.5342, 0.6875, 0.5342, 0.6875, 0.9658, 0.6562, 0.9658, 0.6562, 0.5342, 0.6562, 0.5342, 0.6562, 0.9658, 0.625, 0.9658, 0.625, 0.5342, 0.625, 0.5342, 0.625, 0.9658, 0.5938, 0.9658, 0.5937, 0.5342, 0.5937, 0.5342, 0.5938, 0.9658, 0.5625, 0.9658, 0.5625, 0.5342, 0.5625, 0.5342, 0.5625, 0.9658, 0.5312, 0.9658, 0.5312, 0.5342, 0.5312, 0.5342, 0.5312, 0.9658, 0.5113, 0.9702, 0.5113, 0.821, 0.5, 0.8365, 0.5, 0.5385, 0.5, 0.5385, 0.5, 0.8365, 0.4887, 0.821, 0.4887, 0.9702, 0.4688, 0.9658, 0.4688, 0.5342, 0.4688, 0.5342, 0.4688, 0.9658, 0.4375, 0.9658, 0.4375, 0.5342, 0.2331, 0.01662, 0.2331, 0.4834, 0.2041, 0.4805, 0.1601, 0.4672, 0.1194, 0.4454, 0.0838, 0.4162, 0.05457, 0.3806, 0.03285, 0.3399, 0.01947, 0.2959, 0.01495, 0.25, 0.01947, 0.2041, 0.03285, 0.1601, 0.05457, 0.1194, 0.0838, 0.0838, 0.1194, 0.05457, 0.1601, 0.03285, 0.2041, 0.01947, 0.4375, 0.5342, 0.4375, 0.9658, 0.4062, 0.9658, 0.4062, 0.5342, 0.4062, 0.5342, 0.4062, 0.9658, 0.375, 0.9658, 0.375, 0.5342, 0.375, 0.5342, 0.375, 0.9658, 0.3438, 0.9658, 0.3438, 0.5342, 0.3438, 0.5342, 0.3438, 0.9658, 0.3125, 0.9658, 0.3125, 0.5342, 0.3125, 0.5342, 0.3125, 0.9658, 0.2813, 0.9658, 0.2812, 0.5342, 0.2812, 0.5342, 0.2813, 0.9658, 0.25, 0.9658, 0.25, 0.5342, 0.25, 0.5342, 0.25, 0.9658, 0.2188, 0.9658, 0.2188, 0.5342, 0.2188, 0.5342, 0.2188, 0.9658, 0.1875, 0.9658, 0.1875, 0.5342, 0.1875, 0.5342, 0.1875, 0.9658, 0.1562, 0.9658, 0.1562, 0.5342, 0.1562, 0.5342, 0.1562, 0.9658, 0.125, 0.9658, 0.125, 0.5342, 0.125, 0.5342, 0.125, 0.9658, 0.09375, 0.9658, 0.09375, 0.5342, 0.09375, 0.5342, 0.09375, 0.9658, 0.0625, 0.9658, 0.0625, 0.5342, 0.0625, 0.5342, 0.0625, 0.9658, 0.03125, 0.9658, 0.03125, 0.5342, 0.375, 0.5305, 0.375, 0.7195, 0.3849, 0.7195, 0.3849, 0.5305, 0.125, 0.5305, 0.125, 0.7195, 0.25, 0.72, 0.375, 0.7195, 0.375, 0.5305, 0.25, 0.53, 0.375, 0.03049, 0.375, 0.2195, 0.3849, 0.2195, 0.3849, 0.03049])
me_cylinder.update()
me_plane = bpy.data.meshes.new('Plane')
me_plane.from_pydata([(-1.0, -1.0, 0.0), (1.0, -1.0, 0.0), (-1.0, 1.0, 0.0), (1.0, 1.0, 0.0)], [], [(0, 1, 3, 2)])
_uv = me_plane.uv_layers.new(name='UVMap')
_uv.uv.foreach_set('vector', [0.0, 0.0, 1.0, 0.0, 1.0, 1.0, 0.0, 1.0])
me_plane.update()

# ---- objects
ob_cylinder = bpy.data.objects.new('Cylinder', me_cylinder)
ob_plane = bpy.data.objects.new('Plane', me_plane)

# ---- transforms, parenting, visibility, modifiers, constraints
ob_cylinder.location = (0.0, 0.0, 0.0)
_m = ob_cylinder.modifiers.new('Smooth by Angle', 'NODES')
_m.node_group = ng_smooth_by_angle
_m.use_pin_to_last = True
_m.show_group_selector = False
ob_plane.location = (0.0, 0.0, 0.3)
ob_plane.scale = (0.504, 0.504, 0.504)

# ---- collection membership
col_collection.objects.link(ob_cylinder)
col_collection.objects.link(ob_plane)

# ---- scene / render settings (as saved in the file)
scene.frame_start = 1; scene.frame_end = 250; scene.frame_set(1)
scene.render.engine = 'BLENDER_EEVEE_NEXT'
bpy.context.view_layer.update()

# ---- added for rendering (the .blend has no active camera and no usable light): camera, sun
cam_auto = bpy.data.cameras.new('AutoCamera')
cam_auto.lens = 50.0
cam_auto.sensor_width = 36.0
cam_auto.clip_end = 1000.0
ob_auto_camera = bpy.data.objects.new('AutoCamera', cam_auto)
scene.collection.objects.link(ob_auto_camera)
ob_auto_camera.location = (2.67516, -3.2102, 2.44013)
ob_auto_camera.rotation_euler = (1.09748, -7.21219e-08, 0.694738)
scene.camera = ob_auto_camera
light_auto_sun = bpy.data.lights.new('AutoSun', 'SUN')
light_auto_sun.energy = 3.0
light_auto_sun.angle = 0.0523599
ob_auto_sun = bpy.data.objects.new('AutoSun', light_auto_sun)
scene.collection.objects.link(ob_auto_sun)
ob_auto_sun.rotation_euler = (0.872665, 0.174533, 0.523599)
bpy.context.view_layer.update()
